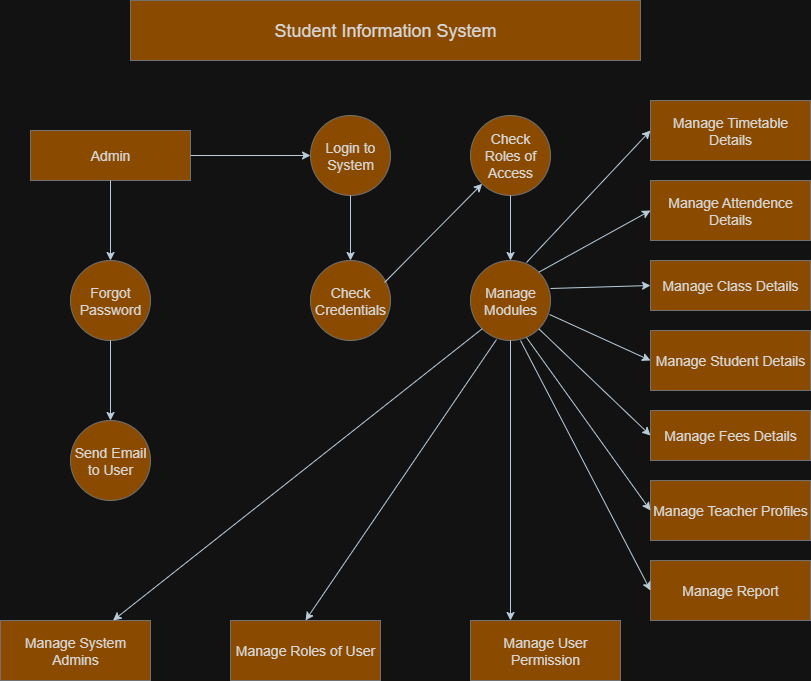

The diagram above was exported from draw.io. Its source (the exported page's mxGraphModel, read from the mxfile embedded in the PNG):
<mxGraphModel dx="864" dy="474" grid="1" gridSize="10" guides="1" tooltips="1" connect="1" arrows="1" fold="1" page="1" pageScale="1" pageWidth="827" pageHeight="1169" background="none" math="0" shadow="0">
  <root>
    <mxCell id="0" />
    <mxCell id="1" parent="0" />
    <mxCell id="qGXw5pxzP_qwOmS6ZWgr-1" value="&lt;font style=&quot;font-size: 18px;&quot;&gt;Student Information System&lt;/font&gt;" style="rounded=0;whiteSpace=wrap;html=1;labelBackgroundColor=none;fillColor=#F5AB50;strokeColor=#909090;fontColor=#1A1A1A;" vertex="1" parent="1">
      <mxGeometry x="140" y="20" width="510" height="60" as="geometry" />
    </mxCell>
    <mxCell id="qGXw5pxzP_qwOmS6ZWgr-2" value="&lt;font style=&quot;font-size: 14px;&quot;&gt;Admin&lt;/font&gt;" style="rounded=0;whiteSpace=wrap;html=1;labelBackgroundColor=none;fillColor=#F5AB50;strokeColor=#909090;fontColor=#1A1A1A;" vertex="1" parent="1">
      <mxGeometry x="40" y="150" width="160" height="50" as="geometry" />
    </mxCell>
    <mxCell id="qGXw5pxzP_qwOmS6ZWgr-3" value="&lt;font style=&quot;font-size: 14px;&quot;&gt;Forgot Password&lt;/font&gt;" style="ellipse;whiteSpace=wrap;html=1;aspect=fixed;labelBackgroundColor=none;fillColor=#F5AB50;strokeColor=#909090;fontColor=#1A1A1A;" vertex="1" parent="1">
      <mxGeometry x="80" y="280" width="80" height="80" as="geometry" />
    </mxCell>
    <mxCell id="qGXw5pxzP_qwOmS6ZWgr-4" value="&lt;font style=&quot;font-size: 14px;&quot;&gt;Login to System&lt;/font&gt;" style="ellipse;whiteSpace=wrap;html=1;aspect=fixed;labelBackgroundColor=none;fillColor=#F5AB50;strokeColor=#909090;fontColor=#1A1A1A;" vertex="1" parent="1">
      <mxGeometry x="320" y="135" width="80" height="80" as="geometry" />
    </mxCell>
    <mxCell id="qGXw5pxzP_qwOmS6ZWgr-5" value="&lt;font style=&quot;font-size: 14px;&quot;&gt;Check Credentials&lt;/font&gt;" style="ellipse;whiteSpace=wrap;html=1;aspect=fixed;labelBackgroundColor=none;fillColor=#F5AB50;strokeColor=#909090;fontColor=#1A1A1A;" vertex="1" parent="1">
      <mxGeometry x="320" y="280" width="80" height="80" as="geometry" />
    </mxCell>
    <mxCell id="qGXw5pxzP_qwOmS6ZWgr-6" value="&lt;font style=&quot;font-size: 14px;&quot;&gt;Send Email to User&lt;/font&gt;" style="ellipse;whiteSpace=wrap;html=1;aspect=fixed;labelBackgroundColor=none;fillColor=#F5AB50;strokeColor=#909090;fontColor=#1A1A1A;" vertex="1" parent="1">
      <mxGeometry x="80" y="440" width="80" height="80" as="geometry" />
    </mxCell>
    <mxCell id="qGXw5pxzP_qwOmS6ZWgr-7" value="&lt;font style=&quot;font-size: 14px;&quot;&gt;Check&lt;/font&gt;&lt;div&gt;&lt;font style=&quot;font-size: 14px;&quot;&gt;Roles of Access&lt;/font&gt;&lt;/div&gt;" style="ellipse;whiteSpace=wrap;html=1;aspect=fixed;labelBackgroundColor=none;fillColor=#F5AB50;strokeColor=#909090;fontColor=#1A1A1A;" vertex="1" parent="1">
      <mxGeometry x="480" y="135" width="80" height="80" as="geometry" />
    </mxCell>
    <mxCell id="qGXw5pxzP_qwOmS6ZWgr-8" value="&lt;font style=&quot;font-size: 14px;&quot;&gt;Manage Modules&lt;/font&gt;" style="ellipse;whiteSpace=wrap;html=1;aspect=fixed;labelBackgroundColor=none;fillColor=#F5AB50;strokeColor=#909090;fontColor=#1A1A1A;" vertex="1" parent="1">
      <mxGeometry x="480" y="280" width="80" height="80" as="geometry" />
    </mxCell>
    <mxCell id="qGXw5pxzP_qwOmS6ZWgr-9" value="&lt;font style=&quot;font-size: 14px;&quot;&gt;Manage Timetable Details&lt;/font&gt;" style="rounded=0;whiteSpace=wrap;html=1;labelBackgroundColor=none;fillColor=#F5AB50;strokeColor=#909090;fontColor=#1A1A1A;" vertex="1" parent="1">
      <mxGeometry x="660" y="120" width="160" height="60" as="geometry" />
    </mxCell>
    <mxCell id="qGXw5pxzP_qwOmS6ZWgr-10" value="&lt;font style=&quot;font-size: 14px;&quot;&gt;Manage Attendence Details&lt;/font&gt;" style="rounded=0;whiteSpace=wrap;html=1;labelBackgroundColor=none;fillColor=#F5AB50;strokeColor=#909090;fontColor=#1A1A1A;" vertex="1" parent="1">
      <mxGeometry x="660" y="200" width="160" height="60" as="geometry" />
    </mxCell>
    <mxCell id="qGXw5pxzP_qwOmS6ZWgr-13" value="&lt;font style=&quot;font-size: 14px;&quot;&gt;Manage Class Details&lt;/font&gt;" style="rounded=0;whiteSpace=wrap;html=1;labelBackgroundColor=none;fillColor=#F5AB50;strokeColor=#909090;fontColor=#1A1A1A;" vertex="1" parent="1">
      <mxGeometry x="660" y="280" width="160" height="50" as="geometry" />
    </mxCell>
    <mxCell id="qGXw5pxzP_qwOmS6ZWgr-14" value="&lt;font style=&quot;font-size: 14px;&quot;&gt;Manage Student Details&lt;/font&gt;" style="rounded=0;whiteSpace=wrap;html=1;labelBackgroundColor=none;fillColor=#F5AB50;strokeColor=#909090;fontColor=#1A1A1A;" vertex="1" parent="1">
      <mxGeometry x="660" y="350" width="160" height="60" as="geometry" />
    </mxCell>
    <mxCell id="qGXw5pxzP_qwOmS6ZWgr-15" value="&lt;font style=&quot;font-size: 14px;&quot;&gt;Manage Fees Details&lt;/font&gt;" style="rounded=0;whiteSpace=wrap;html=1;labelBackgroundColor=none;fillColor=#F5AB50;strokeColor=#909090;fontColor=#1A1A1A;" vertex="1" parent="1">
      <mxGeometry x="660" y="430" width="160" height="50" as="geometry" />
    </mxCell>
    <mxCell id="qGXw5pxzP_qwOmS6ZWgr-16" value="&lt;font style=&quot;font-size: 14px;&quot;&gt;Manage Teacher Profiles&lt;/font&gt;" style="rounded=0;whiteSpace=wrap;html=1;labelBackgroundColor=none;fillColor=#F5AB50;strokeColor=#909090;fontColor=#1A1A1A;" vertex="1" parent="1">
      <mxGeometry x="660" y="500" width="160" height="60" as="geometry" />
    </mxCell>
    <mxCell id="qGXw5pxzP_qwOmS6ZWgr-17" value="&lt;font style=&quot;font-size: 14px;&quot;&gt;Manage Report&lt;/font&gt;" style="rounded=0;whiteSpace=wrap;html=1;labelBackgroundColor=none;fillColor=#F5AB50;strokeColor=#909090;fontColor=#1A1A1A;" vertex="1" parent="1">
      <mxGeometry x="660" y="580" width="160" height="60" as="geometry" />
    </mxCell>
    <mxCell id="qGXw5pxzP_qwOmS6ZWgr-18" value="&lt;font style=&quot;font-size: 14px;&quot;&gt;Manage System Admins&lt;/font&gt;" style="rounded=0;whiteSpace=wrap;html=1;labelBackgroundColor=none;fillColor=#F5AB50;strokeColor=#909090;fontColor=#1A1A1A;" vertex="1" parent="1">
      <mxGeometry x="10" y="640" width="150" height="60" as="geometry" />
    </mxCell>
    <mxCell id="qGXw5pxzP_qwOmS6ZWgr-19" value="&lt;font style=&quot;font-size: 14px;&quot;&gt;Manage Roles of User&lt;/font&gt;" style="rounded=0;whiteSpace=wrap;html=1;labelBackgroundColor=none;fillColor=#F5AB50;strokeColor=#909090;fontColor=#1A1A1A;" vertex="1" parent="1">
      <mxGeometry x="240" y="640" width="150" height="60" as="geometry" />
    </mxCell>
    <mxCell id="qGXw5pxzP_qwOmS6ZWgr-20" value="&lt;font style=&quot;font-size: 14px;&quot;&gt;Manage User Permission&lt;/font&gt;" style="rounded=0;whiteSpace=wrap;html=1;labelBackgroundColor=none;fillColor=#F5AB50;strokeColor=#909090;fontColor=#1A1A1A;" vertex="1" parent="1">
      <mxGeometry x="480" y="640" width="150" height="60" as="geometry" />
    </mxCell>
    <mxCell id="qGXw5pxzP_qwOmS6ZWgr-22" value="" style="endArrow=classic;html=1;rounded=0;exitX=0.5;exitY=1;exitDx=0;exitDy=0;labelBackgroundColor=none;strokeColor=#182E3E;fontColor=default;" edge="1" parent="1" source="qGXw5pxzP_qwOmS6ZWgr-8">
      <mxGeometry width="50" height="50" relative="1" as="geometry">
        <mxPoint x="380" y="580" as="sourcePoint" />
        <mxPoint x="520" y="640" as="targetPoint" />
      </mxGeometry>
    </mxCell>
    <mxCell id="qGXw5pxzP_qwOmS6ZWgr-23" value="" style="endArrow=classic;html=1;rounded=0;exitX=0.325;exitY=0.988;exitDx=0;exitDy=0;exitPerimeter=0;entryX=0.5;entryY=0;entryDx=0;entryDy=0;labelBackgroundColor=none;strokeColor=#182E3E;fontColor=default;" edge="1" parent="1" source="qGXw5pxzP_qwOmS6ZWgr-8" target="qGXw5pxzP_qwOmS6ZWgr-19">
      <mxGeometry width="50" height="50" relative="1" as="geometry">
        <mxPoint x="460" y="410" as="sourcePoint" />
        <mxPoint x="430" y="580" as="targetPoint" />
      </mxGeometry>
    </mxCell>
    <mxCell id="qGXw5pxzP_qwOmS6ZWgr-24" value="" style="endArrow=classic;html=1;rounded=0;entryX=0.75;entryY=0;entryDx=0;entryDy=0;exitX=0;exitY=1;exitDx=0;exitDy=0;labelBackgroundColor=none;strokeColor=#182E3E;fontColor=default;" edge="1" parent="1" source="qGXw5pxzP_qwOmS6ZWgr-8" target="qGXw5pxzP_qwOmS6ZWgr-18">
      <mxGeometry width="50" height="50" relative="1" as="geometry">
        <mxPoint x="430" y="390" as="sourcePoint" />
        <mxPoint x="430" y="370" as="targetPoint" />
      </mxGeometry>
    </mxCell>
    <mxCell id="qGXw5pxzP_qwOmS6ZWgr-25" value="" style="endArrow=classic;html=1;rounded=0;entryX=0;entryY=1;entryDx=0;entryDy=0;exitX=0.925;exitY=0.275;exitDx=0;exitDy=0;exitPerimeter=0;labelBackgroundColor=none;strokeColor=#182E3E;fontColor=default;" edge="1" parent="1" source="qGXw5pxzP_qwOmS6ZWgr-5" target="qGXw5pxzP_qwOmS6ZWgr-7">
      <mxGeometry width="50" height="50" relative="1" as="geometry">
        <mxPoint x="396" y="296" as="sourcePoint" />
        <mxPoint x="400" y="410" as="targetPoint" />
      </mxGeometry>
    </mxCell>
    <mxCell id="qGXw5pxzP_qwOmS6ZWgr-28" value="" style="endArrow=classic;html=1;rounded=0;entryX=0.5;entryY=0;entryDx=0;entryDy=0;exitX=0.5;exitY=1;exitDx=0;exitDy=0;labelBackgroundColor=none;strokeColor=#182E3E;fontColor=default;" edge="1" parent="1" source="qGXw5pxzP_qwOmS6ZWgr-4" target="qGXw5pxzP_qwOmS6ZWgr-5">
      <mxGeometry width="50" height="50" relative="1" as="geometry">
        <mxPoint x="360" y="220" as="sourcePoint" />
        <mxPoint x="400" y="260" as="targetPoint" />
      </mxGeometry>
    </mxCell>
    <mxCell id="qGXw5pxzP_qwOmS6ZWgr-29" value="" style="endArrow=classic;html=1;rounded=0;exitX=1;exitY=0.5;exitDx=0;exitDy=0;entryX=0;entryY=0.5;entryDx=0;entryDy=0;labelBackgroundColor=none;strokeColor=#182E3E;fontColor=default;" edge="1" parent="1" source="qGXw5pxzP_qwOmS6ZWgr-2" target="qGXw5pxzP_qwOmS6ZWgr-4">
      <mxGeometry width="50" height="50" relative="1" as="geometry">
        <mxPoint x="350" y="310" as="sourcePoint" />
        <mxPoint x="400" y="260" as="targetPoint" />
      </mxGeometry>
    </mxCell>
    <mxCell id="qGXw5pxzP_qwOmS6ZWgr-30" value="" style="endArrow=classic;html=1;rounded=0;entryX=0.5;entryY=0;entryDx=0;entryDy=0;exitX=0.5;exitY=1;exitDx=0;exitDy=0;labelBackgroundColor=none;strokeColor=#182E3E;fontColor=default;" edge="1" parent="1" source="qGXw5pxzP_qwOmS6ZWgr-2" target="qGXw5pxzP_qwOmS6ZWgr-3">
      <mxGeometry width="50" height="50" relative="1" as="geometry">
        <mxPoint x="350" y="310" as="sourcePoint" />
        <mxPoint x="400" y="260" as="targetPoint" />
      </mxGeometry>
    </mxCell>
    <mxCell id="qGXw5pxzP_qwOmS6ZWgr-31" value="" style="endArrow=classic;html=1;rounded=0;entryX=0.5;entryY=0;entryDx=0;entryDy=0;exitX=0.5;exitY=1;exitDx=0;exitDy=0;labelBackgroundColor=none;strokeColor=#182E3E;fontColor=default;" edge="1" parent="1" source="qGXw5pxzP_qwOmS6ZWgr-3" target="qGXw5pxzP_qwOmS6ZWgr-6">
      <mxGeometry width="50" height="50" relative="1" as="geometry">
        <mxPoint x="350" y="310" as="sourcePoint" />
        <mxPoint x="400" y="260" as="targetPoint" />
      </mxGeometry>
    </mxCell>
    <mxCell id="qGXw5pxzP_qwOmS6ZWgr-32" value="" style="endArrow=classic;html=1;rounded=0;entryX=0.5;entryY=0;entryDx=0;entryDy=0;exitX=0.5;exitY=1;exitDx=0;exitDy=0;labelBackgroundColor=none;strokeColor=#182E3E;fontColor=default;" edge="1" parent="1" source="qGXw5pxzP_qwOmS6ZWgr-7" target="qGXw5pxzP_qwOmS6ZWgr-8">
      <mxGeometry width="50" height="50" relative="1" as="geometry">
        <mxPoint x="350" y="310" as="sourcePoint" />
        <mxPoint x="400" y="260" as="targetPoint" />
      </mxGeometry>
    </mxCell>
    <mxCell id="qGXw5pxzP_qwOmS6ZWgr-34" value="" style="endArrow=classic;html=1;rounded=0;entryX=0;entryY=0.5;entryDx=0;entryDy=0;exitX=0.7;exitY=0.025;exitDx=0;exitDy=0;exitPerimeter=0;labelBackgroundColor=none;strokeColor=#182E3E;fontColor=default;" edge="1" parent="1" source="qGXw5pxzP_qwOmS6ZWgr-8" target="qGXw5pxzP_qwOmS6ZWgr-9">
      <mxGeometry width="50" height="50" relative="1" as="geometry">
        <mxPoint x="530" y="290" as="sourcePoint" />
        <mxPoint x="400" y="260" as="targetPoint" />
      </mxGeometry>
    </mxCell>
    <mxCell id="qGXw5pxzP_qwOmS6ZWgr-35" value="" style="endArrow=classic;html=1;rounded=0;entryX=0;entryY=0.5;entryDx=0;entryDy=0;exitX=1;exitY=0;exitDx=0;exitDy=0;labelBackgroundColor=none;strokeColor=#182E3E;fontColor=default;" edge="1" parent="1" source="qGXw5pxzP_qwOmS6ZWgr-8" target="qGXw5pxzP_qwOmS6ZWgr-10">
      <mxGeometry width="50" height="50" relative="1" as="geometry">
        <mxPoint x="350" y="310" as="sourcePoint" />
        <mxPoint x="400" y="260" as="targetPoint" />
      </mxGeometry>
    </mxCell>
    <mxCell id="qGXw5pxzP_qwOmS6ZWgr-36" value="" style="endArrow=classic;html=1;rounded=0;exitX=1;exitY=0.35;exitDx=0;exitDy=0;exitPerimeter=0;entryX=0;entryY=0.5;entryDx=0;entryDy=0;labelBackgroundColor=none;strokeColor=#182E3E;fontColor=default;" edge="1" parent="1" source="qGXw5pxzP_qwOmS6ZWgr-8" target="qGXw5pxzP_qwOmS6ZWgr-13">
      <mxGeometry width="50" height="50" relative="1" as="geometry">
        <mxPoint x="350" y="310" as="sourcePoint" />
        <mxPoint x="650" y="310" as="targetPoint" />
      </mxGeometry>
    </mxCell>
    <mxCell id="qGXw5pxzP_qwOmS6ZWgr-37" value="" style="endArrow=classic;html=1;rounded=0;exitX=0.988;exitY=0.675;exitDx=0;exitDy=0;exitPerimeter=0;entryX=0;entryY=0.5;entryDx=0;entryDy=0;labelBackgroundColor=none;strokeColor=#182E3E;fontColor=default;" edge="1" parent="1" source="qGXw5pxzP_qwOmS6ZWgr-8" target="qGXw5pxzP_qwOmS6ZWgr-14">
      <mxGeometry width="50" height="50" relative="1" as="geometry">
        <mxPoint x="350" y="310" as="sourcePoint" />
        <mxPoint x="400" y="260" as="targetPoint" />
      </mxGeometry>
    </mxCell>
    <mxCell id="qGXw5pxzP_qwOmS6ZWgr-38" value="" style="endArrow=classic;html=1;rounded=0;exitX=1;exitY=1;exitDx=0;exitDy=0;entryX=0;entryY=0.5;entryDx=0;entryDy=0;labelBackgroundColor=none;strokeColor=#182E3E;fontColor=default;" edge="1" parent="1" source="qGXw5pxzP_qwOmS6ZWgr-8" target="qGXw5pxzP_qwOmS6ZWgr-15">
      <mxGeometry width="50" height="50" relative="1" as="geometry">
        <mxPoint x="400" y="440" as="sourcePoint" />
        <mxPoint x="450" y="390" as="targetPoint" />
      </mxGeometry>
    </mxCell>
    <mxCell id="qGXw5pxzP_qwOmS6ZWgr-39" value="" style="endArrow=classic;html=1;rounded=0;exitX=0.7;exitY=0.963;exitDx=0;exitDy=0;exitPerimeter=0;entryX=0;entryY=0.5;entryDx=0;entryDy=0;labelBackgroundColor=none;strokeColor=#182E3E;fontColor=default;" edge="1" parent="1" source="qGXw5pxzP_qwOmS6ZWgr-8" target="qGXw5pxzP_qwOmS6ZWgr-16">
      <mxGeometry width="50" height="50" relative="1" as="geometry">
        <mxPoint x="400" y="440" as="sourcePoint" />
        <mxPoint x="450" y="390" as="targetPoint" />
      </mxGeometry>
    </mxCell>
    <mxCell id="qGXw5pxzP_qwOmS6ZWgr-40" value="" style="endArrow=classic;html=1;rounded=0;entryX=0;entryY=0.5;entryDx=0;entryDy=0;labelBackgroundColor=none;strokeColor=#182E3E;fontColor=default;" edge="1" parent="1" target="qGXw5pxzP_qwOmS6ZWgr-17">
      <mxGeometry width="50" height="50" relative="1" as="geometry">
        <mxPoint x="530" y="360" as="sourcePoint" />
        <mxPoint x="450" y="390" as="targetPoint" />
      </mxGeometry>
    </mxCell>
  </root>
</mxGraphModel>